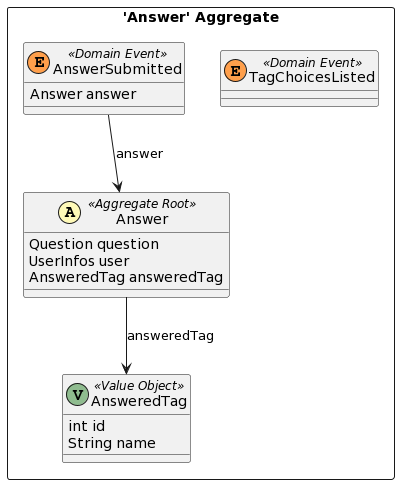

The diagram above was rendered by PlantUML. Its source (embedded in the PNG):
@startuml
skinparam componentStyle uml2

package "'Answer' Aggregate" <<Rectangle>> {
	class Answer <<(A,#fffab8) Aggregate Root>> {
		Question question
		UserInfos user
		AnsweredTag answeredTag
	}
	class TagChoicesListed <<(E,#ff9f4b) Domain Event>> {
	}
	class AnswerSubmitted <<(E,#ff9f4b) Domain Event>> {
		Answer answer
	}
	class AnsweredTag <<(V,DarkSeaGreen) Value Object>> {
		int id
		String name
	}
}
AnswerSubmitted --> Answer : answer
Answer --> AnsweredTag : answeredTag
@enduml